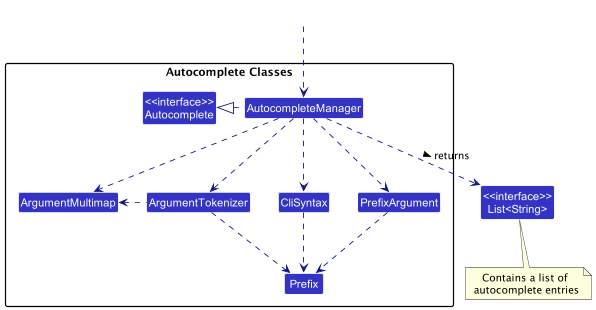

The diagram above was rendered by PlantUML. Its source (embedded in the PNG):
@startuml
!include style.puml
scale 596*473
skinparam arrowThickness 1.1
skinparam arrowColor LOGIC_COLOR_T4
skinparam classBackgroundColor LOGIC_COLOR

Class "<<interface>>\nList<String>"

package "Autocomplete Classes"{
Class "<<interface>>\nAutocomplete" as Autocomplete
Class AutocompleteManager
Class CliSyntax
Class ArgumentMultimap
Class ArgumentTokenizer
Class PrefixArgument
Class Prefix
}

Class HiddenOutside #FFFFFF
HiddenOutside ..> AutocompleteManager

AutocompleteManager .left.|> Autocomplete
AutocompleteManager ..> ArgumentMultimap
AutocompleteManager ..> ArgumentTokenizer
ArgumentTokenizer .left.> ArgumentMultimap
AutocompleteManager ..> CliSyntax
ArgumentTokenizer ..> Prefix
CliSyntax ..> Prefix
AutocompleteManager ..> PrefixArgument
PrefixArgument ..> Prefix
AutocompleteManager ..> "<<interface>>\nList<String>" : returns >

note bottom of "<<interface>>\nList<String>": Contains a list of\n autocomplete entries

@enduml